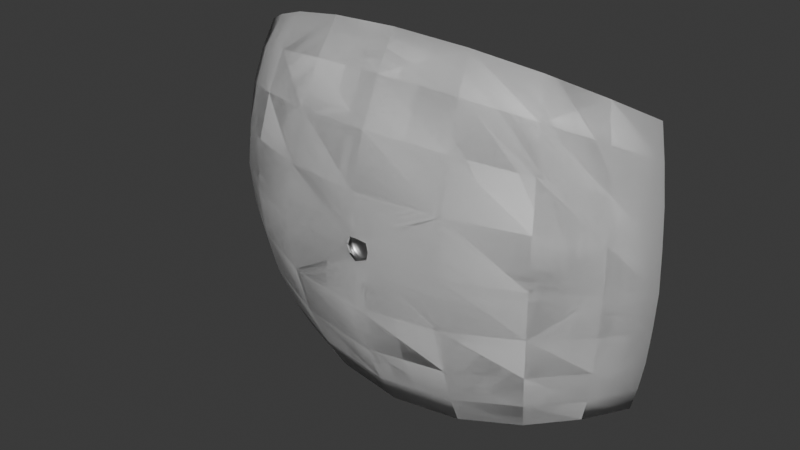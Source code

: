# Source: shieldforcefield00.blend  (saved by Blender 4.3.34; exported with 4.5.12 LTS)
import bpy
from mathutils import Matrix  # noqa: F401  (used for matrix-valued properties, if any)

bpy.ops.wm.read_factory_settings(use_empty=True)
scene = bpy.context.scene
scene.name = 'Scene'

# ---- collections
col_collection = bpy.data.collections.new('Collection'); scene.collection.children.link(col_collection)

# ---- materials (node trees are filled in below, after node groups)
mat_forcefield = bpy.data.materials.new('Forcefield')
mat_forcefield.diffuse_color = (0.3024, 0.5416, 0.8004, 1.0)
mat_handle = bpy.data.materials.new('Handle')
mat_handle.diffuse_color = (0.3127, 0.3127, 0.3127, 1.0)
mat_handle.roughness = 0.2082
mat_handle.metallic = 0.4932

# ---- material node trees
mat_forcefield.use_nodes = True; mat_forcefield.node_tree.nodes.clear()
_N = mat_forcefield.node_tree.nodes; _L = mat_forcefield.node_tree.links
n0 = _N.new('ShaderNodeBsdfPrincipled'); n0.name = 'Principled BSDF'; n0.location = (10, 300)
n1 = _N.new('ShaderNodeOutputMaterial'); n1.name = 'Material Output'; n1.location = (300, 300)
_L.new(n0.outputs[0], n1.inputs[0])
n1.is_active_output = True
mat_handle.use_nodes = True; mat_handle.node_tree.nodes.clear()
_N = mat_handle.node_tree.nodes; _L = mat_handle.node_tree.links
n0 = _N.new('ShaderNodeBsdfPrincipled'); n0.name = 'Principled BSDF'; n0.location = (10, 300)
n0.inputs[0].default_value = (0.4249, 0.4249, 0.4249, 1.0)
n0.inputs[1].default_value = 1.0
n0.inputs[2].default_value = 0.3492
n1 = _N.new('ShaderNodeOutputMaterial'); n1.name = 'Material Output'; n1.location = (300, 300)
_L.new(n0.outputs[0], n1.inputs[0])
n1.is_active_output = True

# ---- world
world_world = bpy.data.worlds.new('World'); scene.world = world_world
world_world.use_nodes = True; world_world.node_tree.nodes.clear()
_N = world_world.node_tree.nodes; _L = world_world.node_tree.links
n0 = _N.new('ShaderNodeOutputWorld'); n0.name = 'World Output'; n0.location = (300, 300)
n1 = _N.new('ShaderNodeBackground'); n1.name = 'Background'; n1.location = (10, 300)
n1.inputs[0].default_value = (0.05088, 0.05088, 0.05088, 1.0)
_L.new(n1.outputs[0], n0.inputs[0])
n0.is_active_output = True
world_world.color = (0.05088, 0.05088, 0.05088)
world_world.sun_shadow_jitter_overblur = 0.0

# ---- meshes
me_plane = bpy.data.meshes.new('Plane')
me_plane.from_pydata([(-0.6717, 0.1969, -0.4288), (0.6717, 0.1969, -0.4288), (-0.6717, 0.1969, 0.4288), (0.6717, 0.1969, 0.4288), (-0.747, 0.1305, 3.403e-09), (-1.596e-07, -0.01872, -0.5845), (0.747, 0.1305, -1.314e-08), (-1.596e-07, -0.01872, 0.5845), (-0.7245, 0.1504, -0.2311), (0.4151, 0.0571, -0.5298), (0.7245, 0.1504, 0.2311), (-0.4151, 0.0571, 0.5298), (-0.7245, 0.1504, 0.2311), (-0.4152, 0.05711, -0.5298), (0.7245, 0.1504, -0.2311), (0.4152, 0.05711, 0.5298), (-3.187e-08, -0.1482, 0.3387), (-7.53e-08, -0.1482, -0.3387), (-0.4912, -0.07687, 3.403e-09), (0.4912, -0.07687, 3.403e-09), (0.4665, -0.03337, -0.2974), (-0.4665, -0.03336, -0.2974), (-0.4665, -0.03337, 0.2974), (0.4665, -0.03336, 0.2974), (-0.7009, 0.1712, -0.3354), (0.5627, 0.1276, -0.4788), (0.7009, 0.1712, 0.3354), (-0.5627, 0.1276, 0.4788), (-0.7383, 0.1382, 0.1178), (-0.2229, 0.003144, -0.5687), (0.7383, 0.1382, -0.1178), (0.2229, 0.003144, 0.5687), (-3.713e-08, -0.08579, 0.4745), (-8.2e-08, -0.1845, -0.04248), (-0.645, 0.03095, 3.403e-09), (0.04706, -0.1774, 7.468e-08), (-0.7383, 0.1382, -0.1178), (0.2229, 0.003141, -0.5687), (0.7383, 0.1382, 0.1178), (-0.2229, 0.003141, 0.5687), (-0.7008, 0.1712, 0.3354), (-0.5628, 0.1276, -0.4788), (0.7008, 0.1712, -0.3354), (0.5628, 0.1276, 0.4788), (-1.165e-07, -0.1845, 0.04248), (-1.245e-07, -0.08579, -0.4745), (-0.2716, -0.1686, 3.403e-09), (0.645, 0.03095, 3.403e-09), (0.4837, -0.06373, -0.1541), (0.443, 0.008043, -0.4238), (0.2556, -0.1122, -0.3258), (0.6192, 0.06119, -0.2633), (-0.4837, -0.06373, -0.1541), (-0.443, 0.008053, -0.4238), (-0.6193, 0.06121, -0.2633), (-0.2556, -0.1122, -0.3258), (-0.443, 0.008044, 0.4238), (-0.4837, -0.06373, 0.1541), (-0.6192, 0.06119, 0.2633), (-0.2556, -0.1122, 0.3258), (0.443, 0.008053, 0.4238), (0.4837, -0.06373, 0.1541), (0.2556, -0.1122, 0.3258), (0.6193, 0.06121, 0.2633), (0.6364, 0.04105, 0.1353), (0.03136, -0.1758, 0.02638), (0.2399, -0.05672, 0.4588), (-0.03136, -0.1758, 0.02638), (-0.6364, 0.04104, 0.1353), (-0.5963, 0.08813, 0.3804), (-0.2399, -0.05672, -0.4588), (-0.5963, 0.08813, -0.3804), (-0.6364, 0.04105, -0.1353), (0.5963, 0.08813, -0.3804), (0.2398, -0.05673, -0.4588), (0.03136, -0.1758, -0.02638), (0.6364, 0.04104, -0.1353), (-0.03136, -0.1758, -0.02638), (-0.2398, -0.05673, 0.4588), (0.5963, 0.08813, 0.3804), (-3.881e-08, -0.1935, -0.1775), (0.267, -0.1525, -0.1701), (-0.267, -0.1525, 0.1701), (-2.24e-07, -0.1935, 0.1775), (-0.04706, -0.1774, -5.226e-08), (-0.267, -0.1525, -0.1701), (0.2716, -0.1686, 3.403e-09), (0.267, -0.1525, 0.1701), (-8.952e-08, -0.1859, -0.0357), (0.03642, -0.1736, -0.03184), (-0.03642, -0.1736, 0.03184), (-1.101e-07, -0.1859, 0.0357), (-0.04038, -0.1796, -7.055e-08), (-0.03642, -0.1736, -0.03184), (0.04038, -0.1796, 9.46e-08), (0.03642, -0.1736, 0.03184), (-0.04038, -0.1719, -7.095e-08), (-8.589e-08, -0.1782, -0.0357), (-1.064e-07, -0.1782, 0.0357), (0.04038, -0.1719, 9.42e-08), (0.03136, -0.1681, -0.02638), (-0.03136, -0.1681, 0.02638), (-0.03136, -0.1681, -0.02638), (0.03136, -0.1681, 0.02638), (-0.06392, -0.1595, -1.227e-07), (-8.05e-08, -0.1695, -0.05651), (-1.13e-07, -0.1695, 0.05651), (0.06392, -0.1595, 1.388e-07), (0.04965, -0.1535, -0.04176), (-0.04965, -0.1535, 0.04176), (-0.04965, -0.1535, -0.04176), (0.04965, -0.1535, 0.04176), (-1.685e-07, -0.1475, 7.273e-09), (-0.06392, -0.1332, -1.231e-07), (-6.735e-08, -0.1432, -0.05651), (-9.989e-08, -0.1432, 0.05651), (0.06392, -0.1332, 1.384e-07), (0.04965, -0.1272, -0.04176), (-0.04965, -0.1272, 0.04176), (-0.04965, -0.1272, -0.04176), (0.04965, -0.1272, 0.04176), (0.2374, -0.04803, -0.4543), (0.4385, 0.01608, -0.4196), (0.4109, 0.06486, -0.525), (0.2205, 0.01157, -0.5637), (0.5904, 0.09531, -0.3766), (0.5569, 0.1344, -0.4743), (0.253, -0.103, 0.3225), (0.4619, -0.02489, 0.2944), (0.4789, -0.055, 0.1525), (0.2649, -0.1426, 0.1689), (-0.253, -0.103, 0.3225), (-7.668e-08, -0.1386, 0.3353), (-2.403e-07, -0.1832, 0.1766), (-0.2649, -0.1426, 0.1689), (-0.2205, 0.01157, 0.5637), (-2.159e-07, -0.01003, 0.5794), (-5.905e-08, -0.0768, 0.4699), (-0.2374, -0.04803, 0.4543), (-0.6131, 0.06872, -0.2607), (-0.4619, -0.02489, -0.2944), (-0.4386, 0.01609, -0.4196), (-0.5904, 0.09531, -0.3766), (-0.6386, 0.03871, 1.036e-08), (-0.6301, 0.04874, -0.1338), (-0.7315, 0.1453, -0.1164), (-0.74, 0.1377, 1.007e-08), (0.2374, -0.04802, 0.4543), (0.4386, 0.01609, 0.4196), (0.6386, 0.03871, -3.139e-09), (0.6301, 0.04874, -0.1338), (0.4789, -0.055, -0.1525), (0.4863, -0.06802, -4.255e-10), (-0.2694, -0.1586, 1.336e-08), (-0.2649, -0.1426, -0.1689), (-0.4789, -0.055, -0.1525), (-0.4863, -0.06802, 7.572e-09), (-2.951e-08, -0.1386, -0.3353), (-0.253, -0.103, -0.3225), (-1.968e-08, -0.1832, -0.1766), (-0.5904, 0.09531, 0.3766), (-0.4385, 0.01608, 0.4196), (-0.4619, -0.0249, 0.2944), (-0.6131, 0.0687, 0.2607), (0.5904, 0.09531, 0.3766), (0.6131, 0.06872, 0.2607), (0.7177, 0.1574, 0.2288), (0.6943, 0.1779, 0.3318), (-0.4789, -0.055, 0.1525), (0.6301, 0.04874, 0.1338), (0.6131, 0.0687, -0.2607), (0.4619, -0.0249, -0.2944), (0.2649, -0.1426, -0.1689), (0.253, -0.103, -0.3225), (-1.001e-07, -0.0768, -0.4699), (-0.2374, -0.04802, -0.4543), (0.2206, 0.01157, 0.5637), (0.4109, 0.06487, 0.525), (-0.6943, 0.1779, -0.3318), (-0.7177, 0.1574, -0.2288), (-0.6301, 0.04874, 0.1338), (-0.7314, 0.1453, 0.1164), (-0.7177, 0.1574, 0.2288), (0.2694, -0.1586, -6.262e-09), (0.74, 0.1377, -1.882e-08), (0.7315, 0.1453, 0.1164), (-0.5569, 0.1344, 0.4743), (-0.4109, 0.06486, 0.525), (-1.009e-07, -0.01003, -0.5794), (-0.557, 0.1345, -0.4743), (-0.6653, 0.2033, -0.4245), (0.6942, 0.1779, -0.3318), (0.6653, 0.2032, -0.4245), (0.557, 0.1345, 0.4743), (0.6653, 0.2033, 0.4245), (-0.6942, 0.1779, 0.3318), (-0.6653, 0.2032, 0.4245), (-0.2206, 0.01157, -0.5637), (0.7314, 0.1453, -0.1164), (-0.4109, 0.06487, -0.525), (0.7177, 0.1574, -0.2288), (0.03452, -0.1637, -0.03108), (-7.58e-08, -0.1741, -0.0419), (-0.03452, -0.1637, 0.03108), (-1.197e-07, -0.1741, 0.0419), (-0.03452, -0.1637, -0.03108), (-0.0453, -0.1674, -3.826e-08), (0.0453, -0.1674, 6.107e-08), (0.03452, -0.1637, 0.03108), (0.02841, -0.1664, -0.0246), (-8.431e-08, -0.1754, -0.03408), (-0.02841, -0.1664, 0.0246), (-1.118e-07, -0.1754, 0.03408), (-0.02841, -0.1664, -0.0246), (-0.03768, -0.1697, -5.721e-08), (0.03768, -0.1697, 8.213e-08), (0.02841, -0.1664, 0.0246)], [], [(74, 37, 9, 49), (49, 9, 25, 73), (62, 87, 61, 23), (59, 82, 83, 16), (39, 78, 32, 7), (77, 102, 97, 88), (54, 71, 53, 21), (34, 4, 36, 72), (66, 62, 23, 60), (47, 19, 48, 76), (46, 18, 52, 85), (17, 80, 85, 55), (16, 32, 78, 59), (69, 58, 22, 56), (60, 23, 63, 79), (10, 26, 79, 63), (72, 54, 21, 52), (56, 22, 59, 78), (82, 57, 18, 46), (52, 21, 55, 85), (64, 61, 19, 47), (65, 103, 98, 91), (48, 20, 51, 76), (94, 99, 103, 65), (80, 17, 50, 81), (88, 97, 100, 75), (55, 70, 45, 17), (74, 50, 17, 45), (81, 50, 20, 48), (31, 66, 60, 15), (73, 51, 20, 49), (54, 8, 24, 71), (70, 55, 21, 53), (58, 12, 28, 68), (68, 34, 18, 57), (82, 59, 22, 57), (32, 16, 62, 66), (87, 86, 19, 61), (6, 38, 64, 47), (36, 8, 54, 72), (87, 62, 16, 83), (64, 63, 23, 61), (34, 72, 52, 18), (27, 69, 56, 11), (50, 74, 49, 20), (45, 5, 37, 74), (58, 68, 57, 22), (24, 0, 41, 71), (73, 25, 1, 42), (26, 3, 43, 79), (27, 2, 40, 69), (28, 4, 34, 68), (70, 29, 5, 45), (30, 6, 47, 76), (31, 7, 32, 66), (38, 10, 63, 64), (39, 11, 56, 78), (40, 12, 58, 69), (71, 41, 13, 53), (42, 14, 51, 73), (43, 15, 60, 79), (53, 13, 29, 70), (14, 30, 76, 51), (86, 81, 48, 19), (89, 33, 80, 81), (90, 44, 83, 82), (93, 84, 46, 85), (33, 93, 85, 80), (35, 89, 81, 86), (44, 95, 87, 83), (84, 90, 82, 46), (95, 35, 86, 87), (75, 88, 33, 89), (67, 91, 44, 90), (77, 92, 84, 93), (88, 77, 93, 33), (94, 75, 89, 35), (91, 65, 95, 44), (92, 67, 90, 84), (65, 94, 35, 95), (97, 105, 108, 100), (96, 104, 110, 102), (100, 108, 107, 99), (101, 109, 104, 96), (91, 98, 101, 67), (67, 101, 96, 92), (75, 100, 99, 94), (92, 96, 102, 77), (111, 120, 115, 106), (107, 116, 120, 111), (105, 114, 117, 108), (104, 113, 119, 110), (99, 107, 111, 103), (103, 111, 106, 98), (102, 110, 105, 97), (98, 106, 109, 101), (112, 113, 118, 115), (120, 116, 112, 115), (113, 112, 114, 119), (117, 114, 112, 116), (110, 119, 114, 105), (106, 115, 118, 109), (109, 118, 113, 104), (108, 117, 116, 107), (121, 122, 123, 124), (122, 125, 126, 123), (127, 128, 129, 130), (131, 132, 133, 134), (135, 136, 137, 138), (139, 140, 141, 142), (143, 144, 145, 146), (147, 148, 128, 127), (149, 150, 151, 152), (153, 154, 155, 156), (157, 158, 154, 159), (132, 131, 138, 137), (160, 161, 162, 163), (148, 164, 165, 128), (166, 165, 164, 167), (144, 155, 140, 139), (161, 138, 131, 162), (134, 153, 156, 168), (155, 154, 158, 140), (169, 149, 152, 129), (151, 150, 170, 171), (159, 172, 173, 157), (158, 157, 174, 175), (121, 174, 157, 173), (172, 151, 171, 173), (176, 177, 148, 147), (125, 122, 171, 170), (139, 142, 178, 179), (175, 141, 140, 158), (163, 180, 181, 182), (180, 168, 156, 143), (134, 168, 162, 131), (137, 147, 127, 132), (130, 129, 152, 183), (184, 149, 169, 185), (145, 144, 139, 179), (130, 133, 132, 127), (169, 129, 128, 165), (143, 156, 155, 144), (186, 187, 161, 160), (173, 171, 122, 121), (174, 121, 124, 188), (163, 162, 168, 180), (178, 142, 189, 190), (125, 191, 192, 126), (167, 164, 193, 194), (186, 160, 195, 196), (181, 180, 143, 146), (175, 174, 188, 197), (198, 150, 149, 184), (176, 147, 137, 136), (185, 169, 165, 166), (135, 138, 161, 187), (195, 160, 163, 182), (142, 141, 199, 189), (191, 125, 170, 200), (193, 164, 148, 177), (141, 175, 197, 199), (200, 170, 150, 198), (183, 152, 151, 172), (201, 172, 159, 202), (203, 134, 133, 204), (205, 154, 153, 206), (202, 159, 154, 205), (207, 183, 172, 201), (204, 133, 130, 208), (206, 153, 134, 203), (208, 130, 183, 207), (209, 201, 202, 210), (211, 203, 204, 212), (213, 205, 206, 214), (210, 202, 205, 213), (215, 207, 201, 209), (212, 204, 208, 216), (214, 206, 203, 211), (216, 208, 207, 215), (12, 40, 195, 182), (77, 88, 210, 213), (2, 27, 186, 196), (13, 41, 189, 199), (75, 94, 215, 209), (36, 4, 146, 145), (4, 28, 181, 146), (14, 42, 191, 200), (65, 91, 212, 216), (37, 5, 188, 124), (5, 29, 197, 188), (15, 43, 193, 177), (67, 92, 214, 211), (38, 6, 184, 185), (6, 30, 198, 184), (94, 65, 216, 215), (39, 7, 136, 135), (7, 31, 176, 136), (24, 8, 179, 178), (40, 2, 196, 195), (25, 9, 123, 126), (41, 0, 190, 189), (26, 10, 166, 167), (42, 1, 192, 191), (27, 11, 187, 186), (43, 3, 194, 193), (28, 12, 182, 181), (8, 36, 145, 179), (29, 13, 199, 197), (9, 37, 124, 123), (88, 75, 209, 210), (30, 14, 200, 198), (0, 24, 178, 190), (10, 38, 185, 166), (91, 67, 211, 212), (31, 15, 177, 176), (1, 25, 126, 192), (11, 39, 135, 187), (92, 77, 213, 214), (3, 26, 167, 194)])
me_plane.polygons.foreach_set('use_smooth', [True] * 220)
me_plane.polygons.foreach_set('material_index', [0, 0, 0, 0, 0, 1, 0, 0, 0, 0, 0, 0, 0, 0, 0, 0, 0, 0, 0, 0, 0, 1, 0, 1, 0, 1, 0, 0, 0, 0, 0, 0, 0, 0, 0, 0, 0, 0, 0, 0, 0, 0, 0, 0, 0, 0, 0, 0, 0, 0, 0, 0, 0, 0, 0, 0, 0, 0, 0, 0, 0, 0, 0, 0, 0, 0, 0, 0, 0, 0, 0, 0, 0, 0, 0, 0, 0, 0, 0, 0, 1, 1, 1, 1, 1, 1, 1, 1, 1, 1, 1, 1, 1, 1, 1, 1, 1, 1, 1, 1, 1, 1, 1, 1, 0, 0, 0, 0, 0, 0, 0, 0, 0, 0, 0, 0, 0, 0, 0, 0, 0, 0, 0, 0, 0, 0, 0, 0, 0, 0, 0, 0, 0, 0, 0, 0, 0, 0, 0, 0, 0, 0, 0, 0, 0, 0, 0, 0, 0, 0, 0, 0, 0, 0, 0, 0, 0, 0, 0, 0, 0, 0, 0, 0, 0, 0, 0, 0, 0, 0, 0, 0, 0, 0, 0, 0, 0, 0, 0, 0, 0, 1, 0, 0, 0, 0, 0, 0, 1, 0, 0, 0, 0, 0, 0, 1, 0, 0, 0, 0, 0, 0, 0, 0, 0, 0, 0, 0, 0, 0, 1, 0, 0, 0, 0, 0, 0, 0, 0, 0])
_uv = me_plane.uv_layers.new(name='UVMap')
_uv.uv.foreach_set('vector', [0.6493, 0.2183, 0.6451, 0.1381, 0.7765, 0.1578, 0.7835, 0.2348, 0.7835, 0.2348, 0.7765, 0.1578, 0.8864, 0.1837, 0.8951, 0.2557, 0.6522, 0.6939, 0.6547, 0.5989, 0.7932, 0.5929, 0.7889, 0.6822, 0.3472, 0.6935, 0.345, 0.5984, 0.4998, 0.6023, 0.4997, 0.6988, 0.3549, 0.8619, 0.3507, 0.7817, 0.4996, 0.7882, 0.4994, 0.8688, 0.4126, 0.4244, 0.4126, 0.4244, 0.5005, 0.4196, 0.5005, 0.4196, 0.09794, 0.3321, 0.1056, 0.2545, 0.2172, 0.2339, 0.2111, 0.3178, 0.09079, 0.4994, -0.0001283, 0.4993, 0.001737, 0.4217, 0.09277, 0.4145, 0.6485, 0.7822, 0.6522, 0.6939, 0.7889, 0.6822, 0.7828, 0.7661, 0.9092, 0.5006, 0.795, 0.5004, 0.7935, 0.408, 0.9075, 0.4157, 0.3436, 0.4998, 0.205, 0.4996, 0.2068, 0.4071, 0.3453, 0.4011, 0.5003, 0.3012, 0.5002, 0.3977, 0.3453, 0.4011, 0.3478, 0.3061, 0.4997, 0.6988, 0.4996, 0.7882, 0.3507, 0.7817, 0.3472, 0.6935, 0.1049, 0.7443, 0.09746, 0.6666, 0.2106, 0.6813, 0.2165, 0.7652, 0.7828, 0.7661, 0.7889, 0.6822, 0.9021, 0.6679, 0.8944, 0.7455, 0.9929, 0.654, 0.9842, 0.7257, 0.8944, 0.7455, 0.9021, 0.6679, 0.09277, 0.4145, 0.09794, 0.3321, 0.2111, 0.3178, 0.2068, 0.4071, 0.2165, 0.7652, 0.2106, 0.6813, 0.3472, 0.6935, 0.3507, 0.7817, 0.345, 0.5984, 0.2065, 0.592, 0.205, 0.4996, 0.3436, 0.4998, 0.2068, 0.4071, 0.2111, 0.3178, 0.3478, 0.3061, 0.3453, 0.4011, 0.9072, 0.5855, 0.7932, 0.5929, 0.795, 0.5004, 0.9092, 0.5006, 0.5874, 0.5756, 0.5874, 0.5756, 0.4995, 0.5804, 0.4995, 0.5804, 0.7935, 0.408, 0.7894, 0.3187, 0.9025, 0.3334, 0.9075, 0.4157, 0.5907, 0.4998, 0.5907, 0.4998, 0.5874, 0.5756, 0.5874, 0.5756, 0.5002, 0.3977, 0.5003, 0.3012, 0.6528, 0.3065, 0.655, 0.4016, 0.5005, 0.4196, 0.5005, 0.4196, 0.5874, 0.4244, 0.5874, 0.4244, 0.3478, 0.3061, 0.3515, 0.2178, 0.5004, 0.2118, 0.5003, 0.3012, 0.6493, 0.2183, 0.6528, 0.3065, 0.5003, 0.3012, 0.5004, 0.2118, 0.655, 0.4016, 0.6528, 0.3065, 0.7894, 0.3187, 0.7935, 0.408, 0.6439, 0.8624, 0.6485, 0.7822, 0.7828, 0.7661, 0.7755, 0.843, 0.8951, 0.2557, 0.9025, 0.3334, 0.7894, 0.3187, 0.7835, 0.2348, 0.09794, 0.3321, 0.007122, 0.346, 0.0158, 0.2743, 0.1056, 0.2545, 0.3515, 0.2178, 0.3478, 0.3061, 0.2111, 0.3178, 0.2172, 0.2339, 0.09746, 0.6666, 0.006686, 0.6525, 0.001517, 0.5768, 0.09252, 0.5843, 0.09252, 0.5843, 0.09079, 0.4994, 0.205, 0.4996, 0.2065, 0.592, 0.345, 0.5984, 0.3472, 0.6935, 0.2106, 0.6813, 0.2065, 0.592, 0.4996, 0.7882, 0.4997, 0.6988, 0.6522, 0.6939, 0.6485, 0.7822, 0.6547, 0.5989, 0.6564, 0.5002, 0.795, 0.5004, 0.7932, 0.5929, 1.0, 0.5007, 0.9983, 0.5783, 0.9072, 0.5855, 0.9092, 0.5006, 0.001737, 0.4217, 0.007122, 0.346, 0.09794, 0.3321, 0.09277, 0.4145, 0.6547, 0.5989, 0.6522, 0.6939, 0.4997, 0.6988, 0.4998, 0.6023, 0.9072, 0.5855, 0.9021, 0.6679, 0.7889, 0.6822, 0.7932, 0.5929, 0.09079, 0.4994, 0.09277, 0.4145, 0.2068, 0.4071, 0.205, 0.4996, 0.1136, 0.8163, 0.1049, 0.7443, 0.2165, 0.7652, 0.2235, 0.8422, 0.6528, 0.3065, 0.6493, 0.2183, 0.7835, 0.2348, 0.7894, 0.3187, 0.5004, 0.2118, 0.5006, 0.1312, 0.6451, 0.1381, 0.6493, 0.2183, 0.09746, 0.6666, 0.09252, 0.5843, 0.2065, 0.592, 0.2106, 0.6813, 0.0158, 0.2743, 0.02632, 0.2079, 0.1145, 0.1825, 0.1056, 0.2545, 0.8951, 0.2557, 0.8864, 0.1837, 0.9745, 0.2094, 0.9848, 0.2757, 0.9842, 0.7257, 0.9737, 0.7921, 0.8855, 0.8175, 0.8944, 0.7455, 0.1136, 0.8163, 0.02549, 0.7906, 0.01516, 0.7243, 0.1049, 0.7443, 0.001517, 0.5768, -0.0001283, 0.4993, 0.09079, 0.4994, 0.09252, 0.5843, 0.3515, 0.2178, 0.3561, 0.1376, 0.5006, 0.1312, 0.5004, 0.2118, 0.9985, 0.4232, 1.0, 0.5007, 0.9092, 0.5006, 0.9075, 0.4157, 0.6439, 0.8624, 0.4994, 0.8688, 0.4996, 0.7882, 0.6485, 0.7822, 0.9983, 0.5783, 0.9929, 0.654, 0.9021, 0.6679, 0.9072, 0.5855, 0.3549, 0.8619, 0.2235, 0.8422, 0.2165, 0.7652, 0.3507, 0.7817, 0.01516, 0.7243, 0.006686, 0.6525, 0.09746, 0.6666, 0.1049, 0.7443, 0.1056, 0.2545, 0.1145, 0.1825, 0.2245, 0.157, 0.2172, 0.2339, 0.9848, 0.2757, 0.9933, 0.3475, 0.9025, 0.3334, 0.8951, 0.2557, 0.8855, 0.8175, 0.7755, 0.843, 0.7828, 0.7661, 0.8944, 0.7455, 0.2172, 0.2339, 0.2245, 0.157, 0.3561, 0.1376, 0.3515, 0.2178, 0.9933, 0.3475, 0.9985, 0.4232, 0.9075, 0.4157, 0.9025, 0.3334, 0.6564, 0.5002, 0.655, 0.4016, 0.7935, 0.408, 0.795, 0.5004, 0.522, 0.4816, 0.4998, 0.4757, 0.5002, 0.3977, 0.655, 0.4016, 0.478, 0.5184, 0.5002, 0.5243, 0.4998, 0.6023, 0.345, 0.5984, 0.4778, 0.4812, 0.4723, 0.4998, 0.3436, 0.4998, 0.3453, 0.4011, 0.4998, 0.4757, 0.4778, 0.4812, 0.3453, 0.4011, 0.5002, 0.3977, 0.5277, 0.5002, 0.522, 0.4816, 0.655, 0.4016, 0.6564, 0.5002, 0.5002, 0.5243, 0.5222, 0.5188, 0.6547, 0.5989, 0.4998, 0.6023, 0.4723, 0.4998, 0.478, 0.5184, 0.345, 0.5984, 0.3436, 0.4998, 0.5222, 0.5188, 0.5277, 0.5002, 0.6564, 0.5002, 0.6547, 0.5989, 0.5189, 0.4848, 0.4998, 0.4797, 0.4998, 0.4757, 0.522, 0.4816, 0.4811, 0.5152, 0.5002, 0.5203, 0.5002, 0.5243, 0.478, 0.5184, 0.4809, 0.4844, 0.4764, 0.4997, 0.4723, 0.4998, 0.4778, 0.4812, 0.4998, 0.4797, 0.4809, 0.4844, 0.4778, 0.4812, 0.4998, 0.4757, 0.5236, 0.5003, 0.5189, 0.4848, 0.522, 0.4816, 0.5277, 0.5002, 0.5002, 0.5203, 0.5191, 0.5156, 0.5222, 0.5188, 0.5002, 0.5243, 0.4764, 0.4997, 0.4811, 0.5152, 0.478, 0.5184, 0.4723, 0.4998, 0.5191, 0.5156, 0.5236, 0.5003, 0.5277, 0.5002, 0.5222, 0.5188, 0.5005, 0.4196, 0.5005, 0.4196, 0.5874, 0.4244, 0.5874, 0.4244, 0.4093, 0.4998, 0.4093, 0.4998, 0.4126, 0.4244, 0.4126, 0.4244, 0.5874, 0.4244, 0.5874, 0.4244, 0.5907, 0.4998, 0.5907, 0.4998, 0.4126, 0.5756, 0.4126, 0.5756, 0.4093, 0.4998, 0.4093, 0.4998, 0.4995, 0.5804, 0.4995, 0.5804, 0.4126, 0.5756, 0.4126, 0.5756, 0.4126, 0.5756, 0.4126, 0.5756, 0.4093, 0.4998, 0.4093, 0.4998, 0.5874, 0.4244, 0.5874, 0.4244, 0.5907, 0.4998, 0.5907, 0.4998, 0.4093, 0.4998, 0.4093, 0.4998, 0.4126, 0.4244, 0.4126, 0.4244, 0.5874, 0.5756, 0.5874, 0.5756, 0.4995, 0.5804, 0.4995, 0.5804, 0.5907, 0.4998, 0.5907, 0.4998, 0.5874, 0.5756, 0.5874, 0.5756, 0.5005, 0.4196, 0.5005, 0.4196, 0.5874, 0.4244, 0.5874, 0.4244, 0.4093, 0.4998, 0.4093, 0.4998, 0.4126, 0.4244, 0.4126, 0.4244, 0.5907, 0.4998, 0.5907, 0.4998, 0.5874, 0.5756, 0.5874, 0.5756, 0.5874, 0.5756, 0.5874, 0.5756, 0.4995, 0.5804, 0.4995, 0.5804, 0.4126, 0.4244, 0.4126, 0.4244, 0.5005, 0.4196, 0.5005, 0.4196, 0.4995, 0.5804, 0.4995, 0.5804, 0.4126, 0.5756, 0.4126, 0.5756, 0.5, 0.5, 0.4093, 0.4998, 0.4126, 0.5756, 0.4995, 0.5804, 0.5874, 0.5756, 0.5907, 0.4998, 0.5, 0.5, 0.4995, 0.5804, 0.4093, 0.4998, 0.5, 0.5, 0.5005, 0.4196, 0.4126, 0.4244, 0.5874, 0.4244, 0.5005, 0.4196, 0.5, 0.5, 0.5907, 0.4998, 0.4126, 0.4244, 0.4126, 0.4244, 0.5005, 0.4196, 0.5005, 0.4196, 0.4995, 0.5804, 0.4995, 0.5804, 0.4126, 0.5756, 0.4126, 0.5756, 0.4126, 0.5756, 0.4126, 0.5756, 0.4093, 0.4998, 0.4093, 0.4998, 0.5874, 0.4244, 0.5874, 0.4244, 0.5907, 0.4998, 0.5907, 0.4998, 0.6493, 0.2183, 0.7835, 0.2348, 0.7765, 0.1578, 0.6451, 0.1381, 0.7835, 0.2348, 0.8951, 0.2557, 0.8864, 0.1837, 0.7765, 0.1578, 0.6522, 0.6939, 0.7889, 0.6822, 0.7932, 0.5929, 0.6547, 0.5989, 0.3472, 0.6935, 0.4997, 0.6988, 0.4998, 0.6023, 0.345, 0.5984, 0.3549, 0.8619, 0.4994, 0.8688, 0.4996, 0.7882, 0.3507, 0.7817, 0.09794, 0.3321, 0.2111, 0.3178, 0.2172, 0.2339, 0.1056, 0.2545, 0.09079, 0.4994, 0.09277, 0.4145, 0.001737, 0.4217, -0.0001283, 0.4993, 0.6485, 0.7822, 0.7828, 0.7661, 0.7889, 0.6822, 0.6522, 0.6939, 0.9092, 0.5006, 0.9075, 0.4157, 0.7935, 0.408, 0.795, 0.5004, 0.3436, 0.4998, 0.3453, 0.4011, 0.2068, 0.4071, 0.205, 0.4996, 0.5003, 0.3012, 0.3478, 0.3061, 0.3453, 0.4011, 0.5002, 0.3977, 0.4997, 0.6988, 0.3472, 0.6935, 0.3507, 0.7817, 0.4996, 0.7882, 0.1049, 0.7443, 0.2165, 0.7652, 0.2106, 0.6813, 0.09746, 0.6666, 0.7828, 0.7661, 0.8944, 0.7455, 0.9021, 0.6679, 0.7889, 0.6822, 0.9929, 0.654, 0.9021, 0.6679, 0.8944, 0.7455, 0.9842, 0.7257, 0.09277, 0.4145, 0.2068, 0.4071, 0.2111, 0.3178, 0.09794, 0.3321, 0.2165, 0.7652, 0.3507, 0.7817, 0.3472, 0.6935, 0.2106, 0.6813, 0.345, 0.5984, 0.3436, 0.4998, 0.205, 0.4996, 0.2065, 0.592, 0.2068, 0.4071, 0.3453, 0.4011, 0.3478, 0.3061, 0.2111, 0.3178, 0.9072, 0.5855, 0.9092, 0.5006, 0.795, 0.5004, 0.7932, 0.5929, 0.7935, 0.408, 0.9075, 0.4157, 0.9025, 0.3334, 0.7894, 0.3187, 0.5002, 0.3977, 0.655, 0.4016, 0.6528, 0.3065, 0.5003, 0.3012, 0.3478, 0.3061, 0.5003, 0.3012, 0.5004, 0.2118, 0.3515, 0.2178, 0.6493, 0.2183, 0.5004, 0.2118, 0.5003, 0.3012, 0.6528, 0.3065, 0.655, 0.4016, 0.7935, 0.408, 0.7894, 0.3187, 0.6528, 0.3065, 0.6439, 0.8624, 0.7755, 0.843, 0.7828, 0.7661, 0.6485, 0.7822, 0.8951, 0.2557, 0.7835, 0.2348, 0.7894, 0.3187, 0.9025, 0.3334, 0.09794, 0.3321, 0.1056, 0.2545, 0.0158, 0.2743, 0.007122, 0.346, 0.3515, 0.2178, 0.2172, 0.2339, 0.2111, 0.3178, 0.3478, 0.3061, 0.09746, 0.6666, 0.09252, 0.5843, 0.001517, 0.5768, 0.006686, 0.6525, 0.09252, 0.5843, 0.2065, 0.592, 0.205, 0.4996, 0.09079, 0.4994, 0.345, 0.5984, 0.2065, 0.592, 0.2106, 0.6813, 0.3472, 0.6935, 0.4996, 0.7882, 0.6485, 0.7822, 0.6522, 0.6939, 0.4997, 0.6988, 0.6547, 0.5989, 0.7932, 0.5929, 0.795, 0.5004, 0.6564, 0.5002, 1.0, 0.5007, 0.9092, 0.5006, 0.9072, 0.5855, 0.9983, 0.5783, 0.001737, 0.4217, 0.09277, 0.4145, 0.09794, 0.3321, 0.007122, 0.346, 0.6547, 0.5989, 0.4998, 0.6023, 0.4997, 0.6988, 0.6522, 0.6939, 0.9072, 0.5855, 0.7932, 0.5929, 0.7889, 0.6822, 0.9021, 0.6679, 0.09079, 0.4994, 0.205, 0.4996, 0.2068, 0.4071, 0.09277, 0.4145, 0.1136, 0.8163, 0.2235, 0.8422, 0.2165, 0.7652, 0.1049, 0.7443, 0.6528, 0.3065, 0.7894, 0.3187, 0.7835, 0.2348, 0.6493, 0.2183, 0.5004, 0.2118, 0.6493, 0.2183, 0.6451, 0.1381, 0.5006, 0.1312, 0.09746, 0.6666, 0.2106, 0.6813, 0.2065, 0.592, 0.09252, 0.5843, 0.0158, 0.2743, 0.1056, 0.2545, 0.1145, 0.1825, 0.02632, 0.2079, 0.8951, 0.2557, 0.9848, 0.2757, 0.9745, 0.2094, 0.8864, 0.1837, 0.9842, 0.7257, 0.8944, 0.7455, 0.8855, 0.8175, 0.9737, 0.7921, 0.1136, 0.8163, 0.1049, 0.7443, 0.01516, 0.7243, 0.02549, 0.7906, 0.001517, 0.5768, 0.09252, 0.5843, 0.09079, 0.4994, -0.0001283, 0.4993, 0.3515, 0.2178, 0.5004, 0.2118, 0.5006, 0.1312, 0.3561, 0.1376, 0.9985, 0.4232, 0.9075, 0.4157, 0.9092, 0.5006, 1.0, 0.5007, 0.6439, 0.8624, 0.6485, 0.7822, 0.4996, 0.7882, 0.4994, 0.8688, 0.9983, 0.5783, 0.9072, 0.5855, 0.9021, 0.6679, 0.9929, 0.654, 0.3549, 0.8619, 0.3507, 0.7817, 0.2165, 0.7652, 0.2235, 0.8422, 0.01516, 0.7243, 0.1049, 0.7443, 0.09746, 0.6666, 0.006686, 0.6525, 0.1056, 0.2545, 0.2172, 0.2339, 0.2245, 0.157, 0.1145, 0.1825, 0.9848, 0.2757, 0.8951, 0.2557, 0.9025, 0.3334, 0.9933, 0.3475, 0.8855, 0.8175, 0.8944, 0.7455, 0.7828, 0.7661, 0.7755, 0.843, 0.2172, 0.2339, 0.3515, 0.2178, 0.3561, 0.1376, 0.2245, 0.157, 0.9933, 0.3475, 0.9025, 0.3334, 0.9075, 0.4157, 0.9985, 0.4232, 0.6564, 0.5002, 0.795, 0.5004, 0.7935, 0.408, 0.655, 0.4016, 0.522, 0.4816, 0.655, 0.4016, 0.5002, 0.3977, 0.4998, 0.4757, 0.478, 0.5184, 0.345, 0.5984, 0.4998, 0.6023, 0.5002, 0.5243, 0.4778, 0.4812, 0.3453, 0.4011, 0.3436, 0.4998, 0.4723, 0.4998, 0.4998, 0.4757, 0.5002, 0.3977, 0.3453, 0.4011, 0.4778, 0.4812, 0.5277, 0.5002, 0.6564, 0.5002, 0.655, 0.4016, 0.522, 0.4816, 0.5002, 0.5243, 0.4998, 0.6023, 0.6547, 0.5989, 0.5222, 0.5188, 0.4723, 0.4998, 0.3436, 0.4998, 0.345, 0.5984, 0.478, 0.5184, 0.5222, 0.5188, 0.6547, 0.5989, 0.6564, 0.5002, 0.5277, 0.5002, 0.5189, 0.4848, 0.522, 0.4816, 0.4998, 0.4757, 0.4998, 0.4797, 0.4811, 0.5152, 0.478, 0.5184, 0.5002, 0.5243, 0.5002, 0.5203, 0.4809, 0.4844, 0.4778, 0.4812, 0.4723, 0.4998, 0.4764, 0.4997, 0.4998, 0.4797, 0.4998, 0.4757, 0.4778, 0.4812, 0.4809, 0.4844, 0.5236, 0.5003, 0.5277, 0.5002, 0.522, 0.4816, 0.5189, 0.4848, 0.5002, 0.5203, 0.5002, 0.5243, 0.5222, 0.5188, 0.5191, 0.5156, 0.4764, 0.4997, 0.4723, 0.4998, 0.478, 0.5184, 0.4811, 0.5152, 0.5191, 0.5156, 0.5222, 0.5188, 0.5277, 0.5002, 0.5236, 0.5003, 0.006686, 0.6525, 0.01516, 0.7243, 0.01516, 0.7243, 0.006686, 0.6525, 0.4126, 0.4244, 0.5005, 0.4196, 0.5005, 0.4196, 0.4126, 0.4244, 0.02549, 0.7906, 0.1136, 0.8163, 0.1136, 0.8163, 0.02549, 0.7906, 0.2245, 0.157, 0.1145, 0.1825, 0.1145, 0.1825, 0.2245, 0.157, 0.5189, 0.4848, 0.5236, 0.5003, 0.5236, 0.5003, 0.5189, 0.4848, 0.001737, 0.4217, -0.0001283, 0.4993, -0.0001283, 0.4993, 0.001737, 0.4217, -0.0001283, 0.4993, 0.001517, 0.5768, 0.001517, 0.5768, -0.0001283, 0.4993, 0.9933, 0.3475, 0.9848, 0.2757, 0.9848, 0.2757, 0.9933, 0.3475, 0.5874, 0.5756, 0.4995, 0.5804, 0.4995, 0.5804, 0.5874, 0.5756, 0.6451, 0.1381, 0.5006, 0.1312, 0.5006, 0.1312, 0.6451, 0.1381, 0.5006, 0.1312, 0.3561, 0.1376, 0.3561, 0.1376, 0.5006, 0.1312, 0.7755, 0.843, 0.8855, 0.8175, 0.8855, 0.8175, 0.7755, 0.843, 0.4811, 0.5152, 0.4764, 0.4997, 0.4764, 0.4997, 0.4811, 0.5152, 0.9983, 0.5783, 1.0, 0.5007, 1.0, 0.5007, 0.9983, 0.5783, 1.0, 0.5007, 0.9985, 0.4232, 0.9985, 0.4232, 1.0, 0.5007, 0.5907, 0.4998, 0.5874, 0.5756, 0.5874, 0.5756, 0.5907, 0.4998, 0.3549, 0.8619, 0.4994, 0.8688, 0.4994, 0.8688, 0.3549, 0.8619, 0.4994, 0.8688, 0.6439, 0.8624, 0.6439, 0.8624, 0.4994, 0.8688, 0.0158, 0.2743, 0.007122, 0.346, 0.007122, 0.346, 0.0158, 0.2743, 0.01516, 0.7243, 0.02549, 0.7906, 0.02549, 0.7906, 0.01516, 0.7243, 0.8864, 0.1837, 0.7765, 0.1578, 0.7765, 0.1578, 0.8864, 0.1837, 0.1145, 0.1825, 0.02632, 0.2079, 0.02632, 0.2079, 0.1145, 0.1825, 0.9842, 0.7257, 0.9929, 0.654, 0.9929, 0.654, 0.9842, 0.7257, 0.9848, 0.2757, 0.9745, 0.2094, 0.9745, 0.2094, 0.9848, 0.2757, 0.1136, 0.8163, 0.2235, 0.8422, 0.2235, 0.8422, 0.1136, 0.8163, 0.8855, 0.8175, 0.9737, 0.7921, 0.9737, 0.7921, 0.8855, 0.8175, 0.001517, 0.5768, 0.006686, 0.6525, 0.006686, 0.6525, 0.001517, 0.5768, 0.007122, 0.346, 0.001737, 0.4217, 0.001737, 0.4217, 0.007122, 0.346, 0.3561, 0.1376, 0.2245, 0.157, 0.2245, 0.157, 0.3561, 0.1376, 0.7765, 0.1578, 0.6451, 0.1381, 0.6451, 0.1381, 0.7765, 0.1578, 0.5005, 0.4196, 0.5874, 0.4244, 0.5874, 0.4244, 0.5005, 0.4196, 0.9985, 0.4232, 0.9933, 0.3475, 0.9933, 0.3475, 0.9985, 0.4232, 0.02632, 0.2079, 0.0158, 0.2743, 0.0158, 0.2743, 0.02632, 0.2079, 0.9929, 0.654, 0.9983, 0.5783, 0.9983, 0.5783, 0.9929, 0.654, 0.5002, 0.5203, 0.4811, 0.5152, 0.4811, 0.5152, 0.5002, 0.5203, 0.6439, 0.8624, 0.7755, 0.843, 0.7755, 0.843, 0.6439, 0.8624, 0.9745, 0.2094, 0.8864, 0.1837, 0.8864, 0.1837, 0.9745, 0.2094, 0.2235, 0.8422, 0.3549, 0.8619, 0.3549, 0.8619, 0.2235, 0.8422, 0.4764, 0.4997, 0.4809, 0.4844, 0.4809, 0.4844, 0.4764, 0.4997, 0.9737, 0.7921, 0.9842, 0.7257, 0.9842, 0.7257, 0.9737, 0.7921])
me_plane.materials.append(mat_forcefield)
me_plane.materials.append(mat_handle)
me_plane.update()
me_plane_001 = bpy.data.meshes.new('Plane.001')
me_plane_001.from_pydata([(-0.6717, 0.1969, -0.4288), (0.6717, 0.1969, -0.4288), (-0.6717, 0.1969, 0.4288), (0.6717, 0.1969, 0.4288), (-0.747, 0.1305, 3.403e-09), (-1.596e-07, -0.01872, -0.5845), (0.747, 0.1305, -1.314e-08), (-1.596e-07, -0.01872, 0.5845), (-0.7245, 0.1504, -0.2311), (0.4151, 0.0571, -0.5298), (0.7245, 0.1504, 0.2311), (-0.4151, 0.0571, 0.5298), (-0.7245, 0.1504, 0.2311), (-0.4152, 0.05711, -0.5298), (0.7245, 0.1504, -0.2311), (0.4152, 0.05711, 0.5298), (-3.187e-08, -0.1482, 0.3387), (-7.53e-08, -0.1482, -0.3387), (-0.4912, -0.07687, 3.403e-09), (0.4912, -0.07687, 3.403e-09), (0.4665, -0.03337, -0.2974), (-0.4665, -0.03336, -0.2974), (-0.4665, -0.03337, 0.2974), (0.4665, -0.03336, 0.2974), (-0.7009, 0.1712, -0.3354), (0.5627, 0.1276, -0.4788), (0.7009, 0.1712, 0.3354), (-0.5627, 0.1276, 0.4788), (-0.7383, 0.1382, 0.1178), (-0.2229, 0.003144, -0.5687), (0.7383, 0.1382, -0.1178), (0.2229, 0.003144, 0.5687), (-3.713e-08, -0.08579, 0.4745), (-8.2e-08, -0.1845, -0.04248), (-0.645, 0.03095, 3.403e-09), (0.04706, -0.1774, 7.468e-08), (-0.7383, 0.1382, -0.1178), (0.2229, 0.003141, -0.5687), (0.7383, 0.1382, 0.1178), (-0.2229, 0.003141, 0.5687), (-0.7008, 0.1712, 0.3354), (-0.5628, 0.1276, -0.4788), (0.7008, 0.1712, -0.3354), (0.5628, 0.1276, 0.4788), (-1.165e-07, -0.1845, 0.04248), (-1.245e-07, -0.08579, -0.4745), (-0.2716, -0.1686, 3.403e-09), (0.645, 0.03095, 3.403e-09), (0.4837, -0.06373, -0.1541), (0.443, 0.008043, -0.4238), (0.2556, -0.1122, -0.3258), (0.6192, 0.06119, -0.2633), (-0.4837, -0.06373, -0.1541), (-0.443, 0.008053, -0.4238), (-0.6193, 0.06121, -0.2633), (-0.2556, -0.1122, -0.3258), (-0.443, 0.008044, 0.4238), (-0.4837, -0.06373, 0.1541), (-0.6192, 0.06119, 0.2633), (-0.2556, -0.1122, 0.3258), (0.443, 0.008053, 0.4238), (0.4837, -0.06373, 0.1541), (0.2556, -0.1122, 0.3258), (0.6193, 0.06121, 0.2633), (0.6364, 0.04105, 0.1353), (0.03136, -0.1758, 0.02638), (0.2399, -0.05672, 0.4588), (-0.03136, -0.1758, 0.02638), (-0.6364, 0.04104, 0.1353), (-0.5963, 0.08813, 0.3804), (-0.2399, -0.05672, -0.4588), (-0.5963, 0.08813, -0.3804), (-0.6364, 0.04105, -0.1353), (0.5963, 0.08813, -0.3804), (0.2398, -0.05673, -0.4588), (0.03136, -0.1758, -0.02638), (0.6364, 0.04104, -0.1353), (-0.03136, -0.1758, -0.02638), (-0.2398, -0.05673, 0.4588), (0.5963, 0.08813, 0.3804), (-3.881e-08, -0.1935, -0.1775), (0.267, -0.1525, -0.1701), (-0.267, -0.1525, 0.1701), (-2.24e-07, -0.1935, 0.1775), (-0.04706, -0.1774, -5.226e-08), (-0.267, -0.1525, -0.1701), (0.2716, -0.1686, 3.403e-09), (0.267, -0.1525, 0.1701), (-8.952e-08, -0.1859, -0.0357), (0.03642, -0.1736, -0.03184), (-0.03642, -0.1736, 0.03184), (-1.101e-07, -0.1859, 0.0357), (-0.04038, -0.1796, -7.055e-08), (-0.03642, -0.1736, -0.03184), (0.04038, -0.1796, 9.46e-08), (0.03642, -0.1736, 0.03184), (0.02841, -0.1664, -0.0246), (-0.02841, -0.1664, 0.0246), (-1.118e-07, -0.1754, 0.03408), (-0.02841, -0.1664, -0.0246), (-0.03768, -0.1697, -5.721e-08), (0.03768, -0.1697, 8.213e-08)], [], [(74, 37, 9, 49), (49, 9, 25, 73), (62, 87, 61, 23), (59, 82, 83, 16), (39, 78, 32, 7), (54, 71, 53, 21), (34, 4, 36, 72), (66, 62, 23, 60), (47, 19, 48, 76), (46, 18, 52, 85), (17, 80, 85, 55), (16, 32, 78, 59), (69, 58, 22, 56), (60, 23, 63, 79), (10, 26, 79, 63), (72, 54, 21, 52), (56, 22, 59, 78), (82, 57, 18, 46), (52, 21, 55, 85), (64, 61, 19, 47), (48, 20, 51, 76), (80, 17, 50, 81), (55, 70, 45, 17), (74, 50, 17, 45), (81, 50, 20, 48), (31, 66, 60, 15), (73, 51, 20, 49), (54, 8, 24, 71), (70, 55, 21, 53), (58, 12, 28, 68), (68, 34, 18, 57), (82, 59, 22, 57), (32, 16, 62, 66), (87, 86, 19, 61), (6, 38, 64, 47), (36, 8, 54, 72), (87, 62, 16, 83), (64, 63, 23, 61), (34, 72, 52, 18), (27, 69, 56, 11), (50, 74, 49, 20), (45, 5, 37, 74), (58, 68, 57, 22), (24, 0, 41, 71), (73, 25, 1, 42), (26, 3, 43, 79), (27, 2, 40, 69), (28, 4, 34, 68), (70, 29, 5, 45), (30, 6, 47, 76), (31, 7, 32, 66), (38, 10, 63, 64), (39, 11, 56, 78), (40, 12, 58, 69), (71, 41, 13, 53), (42, 14, 51, 73), (43, 15, 60, 79), (53, 13, 29, 70), (14, 30, 76, 51), (86, 81, 48, 19), (89, 33, 80, 81), (90, 44, 83, 82), (93, 84, 46, 85), (33, 93, 85, 80), (35, 89, 81, 86), (44, 95, 87, 83), (84, 90, 82, 46), (95, 35, 86, 87), (75, 88, 33, 89), (67, 91, 44, 90), (77, 92, 84, 93), (88, 77, 93, 33), (94, 75, 89, 35), (91, 65, 95, 44), (92, 67, 90, 84), (65, 94, 35, 95), (75, 94, 101, 96), (67, 92, 100, 97), (91, 67, 97, 98), (92, 77, 99, 100)])
me_plane_001.polygons.foreach_set('use_smooth', [True] * 80)
_uv = me_plane_001.uv_layers.new(name='UVMap')
_uv.uv.foreach_set('vector', [0.6493, 0.2183, 0.6451, 0.1381, 0.7765, 0.1578, 0.7835, 0.2348, 0.7835, 0.2348, 0.7765, 0.1578, 0.8864, 0.1837, 0.8951, 0.2557, 0.6522, 0.6939, 0.6547, 0.5989, 0.7932, 0.5929, 0.7889, 0.6822, 0.3472, 0.6935, 0.345, 0.5984, 0.4998, 0.6023, 0.4997, 0.6988, 0.3549, 0.8619, 0.3507, 0.7817, 0.4996, 0.7882, 0.4994, 0.8688, 0.09794, 0.3321, 0.1056, 0.2545, 0.2172, 0.2339, 0.2111, 0.3178, 0.09079, 0.4994, -0.0001283, 0.4993, 0.001737, 0.4217, 0.09277, 0.4145, 0.6485, 0.7822, 0.6522, 0.6939, 0.7889, 0.6822, 0.7828, 0.7661, 0.9092, 0.5006, 0.795, 0.5004, 0.7935, 0.408, 0.9075, 0.4157, 0.3436, 0.4998, 0.205, 0.4996, 0.2068, 0.4071, 0.3453, 0.4011, 0.5003, 0.3012, 0.5002, 0.3977, 0.3453, 0.4011, 0.3478, 0.3061, 0.4997, 0.6988, 0.4996, 0.7882, 0.3507, 0.7817, 0.3472, 0.6935, 0.1049, 0.7443, 0.09746, 0.6666, 0.2106, 0.6813, 0.2165, 0.7652, 0.7828, 0.7661, 0.7889, 0.6822, 0.9021, 0.6679, 0.8944, 0.7455, 0.9929, 0.654, 0.9842, 0.7257, 0.8944, 0.7455, 0.9021, 0.6679, 0.09277, 0.4145, 0.09794, 0.3321, 0.2111, 0.3178, 0.2068, 0.4071, 0.2165, 0.7652, 0.2106, 0.6813, 0.3472, 0.6935, 0.3507, 0.7817, 0.345, 0.5984, 0.2065, 0.592, 0.205, 0.4996, 0.3436, 0.4998, 0.2068, 0.4071, 0.2111, 0.3178, 0.3478, 0.3061, 0.3453, 0.4011, 0.9072, 0.5855, 0.7932, 0.5929, 0.795, 0.5004, 0.9092, 0.5006, 0.7935, 0.408, 0.7894, 0.3187, 0.9025, 0.3334, 0.9075, 0.4157, 0.5002, 0.3977, 0.5003, 0.3012, 0.6528, 0.3065, 0.655, 0.4016, 0.3478, 0.3061, 0.3515, 0.2178, 0.5004, 0.2118, 0.5003, 0.3012, 0.6493, 0.2183, 0.6528, 0.3065, 0.5003, 0.3012, 0.5004, 0.2118, 0.655, 0.4016, 0.6528, 0.3065, 0.7894, 0.3187, 0.7935, 0.408, 0.6439, 0.8624, 0.6485, 0.7822, 0.7828, 0.7661, 0.7755, 0.843, 0.8951, 0.2557, 0.9025, 0.3334, 0.7894, 0.3187, 0.7835, 0.2348, 0.09794, 0.3321, 0.007122, 0.346, 0.0158, 0.2743, 0.1056, 0.2545, 0.3515, 0.2178, 0.3478, 0.3061, 0.2111, 0.3178, 0.2172, 0.2339, 0.09746, 0.6666, 0.006686, 0.6525, 0.001517, 0.5768, 0.09252, 0.5843, 0.09252, 0.5843, 0.09079, 0.4994, 0.205, 0.4996, 0.2065, 0.592, 0.345, 0.5984, 0.3472, 0.6935, 0.2106, 0.6813, 0.2065, 0.592, 0.4996, 0.7882, 0.4997, 0.6988, 0.6522, 0.6939, 0.6485, 0.7822, 0.6547, 0.5989, 0.6564, 0.5002, 0.795, 0.5004, 0.7932, 0.5929, 1.0, 0.5007, 0.9983, 0.5783, 0.9072, 0.5855, 0.9092, 0.5006, 0.001737, 0.4217, 0.007122, 0.346, 0.09794, 0.3321, 0.09277, 0.4145, 0.6547, 0.5989, 0.6522, 0.6939, 0.4997, 0.6988, 0.4998, 0.6023, 0.9072, 0.5855, 0.9021, 0.6679, 0.7889, 0.6822, 0.7932, 0.5929, 0.09079, 0.4994, 0.09277, 0.4145, 0.2068, 0.4071, 0.205, 0.4996, 0.1136, 0.8163, 0.1049, 0.7443, 0.2165, 0.7652, 0.2235, 0.8422, 0.6528, 0.3065, 0.6493, 0.2183, 0.7835, 0.2348, 0.7894, 0.3187, 0.5004, 0.2118, 0.5006, 0.1312, 0.6451, 0.1381, 0.6493, 0.2183, 0.09746, 0.6666, 0.09252, 0.5843, 0.2065, 0.592, 0.2106, 0.6813, 0.0158, 0.2743, 0.02632, 0.2079, 0.1145, 0.1825, 0.1056, 0.2545, 0.8951, 0.2557, 0.8864, 0.1837, 0.9745, 0.2094, 0.9848, 0.2757, 0.9842, 0.7257, 0.9737, 0.7921, 0.8855, 0.8175, 0.8944, 0.7455, 0.1136, 0.8163, 0.02549, 0.7906, 0.01516, 0.7243, 0.1049, 0.7443, 0.001517, 0.5768, -0.0001283, 0.4993, 0.09079, 0.4994, 0.09252, 0.5843, 0.3515, 0.2178, 0.3561, 0.1376, 0.5006, 0.1312, 0.5004, 0.2118, 0.9985, 0.4232, 1.0, 0.5007, 0.9092, 0.5006, 0.9075, 0.4157, 0.6439, 0.8624, 0.4994, 0.8688, 0.4996, 0.7882, 0.6485, 0.7822, 0.9983, 0.5783, 0.9929, 0.654, 0.9021, 0.6679, 0.9072, 0.5855, 0.3549, 0.8619, 0.2235, 0.8422, 0.2165, 0.7652, 0.3507, 0.7817, 0.01516, 0.7243, 0.006686, 0.6525, 0.09746, 0.6666, 0.1049, 0.7443, 0.1056, 0.2545, 0.1145, 0.1825, 0.2245, 0.157, 0.2172, 0.2339, 0.9848, 0.2757, 0.9933, 0.3475, 0.9025, 0.3334, 0.8951, 0.2557, 0.8855, 0.8175, 0.7755, 0.843, 0.7828, 0.7661, 0.8944, 0.7455, 0.2172, 0.2339, 0.2245, 0.157, 0.3561, 0.1376, 0.3515, 0.2178, 0.9933, 0.3475, 0.9985, 0.4232, 0.9075, 0.4157, 0.9025, 0.3334, 0.6564, 0.5002, 0.655, 0.4016, 0.7935, 0.408, 0.795, 0.5004, 0.522, 0.4816, 0.4998, 0.4757, 0.5002, 0.3977, 0.655, 0.4016, 0.478, 0.5184, 0.5002, 0.5243, 0.4998, 0.6023, 0.345, 0.5984, 0.4778, 0.4812, 0.4723, 0.4998, 0.3436, 0.4998, 0.3453, 0.4011, 0.4998, 0.4757, 0.4778, 0.4812, 0.3453, 0.4011, 0.5002, 0.3977, 0.5277, 0.5002, 0.522, 0.4816, 0.655, 0.4016, 0.6564, 0.5002, 0.5002, 0.5243, 0.5222, 0.5188, 0.6547, 0.5989, 0.4998, 0.6023, 0.4723, 0.4998, 0.478, 0.5184, 0.345, 0.5984, 0.3436, 0.4998, 0.5222, 0.5188, 0.5277, 0.5002, 0.6564, 0.5002, 0.6547, 0.5989, 0.5189, 0.4848, 0.4998, 0.4797, 0.4998, 0.4757, 0.522, 0.4816, 0.4811, 0.5152, 0.5002, 0.5203, 0.5002, 0.5243, 0.478, 0.5184, 0.4809, 0.4844, 0.4764, 0.4997, 0.4723, 0.4998, 0.4778, 0.4812, 0.4998, 0.4797, 0.4809, 0.4844, 0.4778, 0.4812, 0.4998, 0.4757, 0.5236, 0.5003, 0.5189, 0.4848, 0.522, 0.4816, 0.5277, 0.5002, 0.5002, 0.5203, 0.5191, 0.5156, 0.5222, 0.5188, 0.5002, 0.5243, 0.4764, 0.4997, 0.4811, 0.5152, 0.478, 0.5184, 0.4723, 0.4998, 0.5191, 0.5156, 0.5236, 0.5003, 0.5277, 0.5002, 0.5222, 0.5188, 0.5189, 0.4848, 0.5236, 0.5003, 0.5236, 0.5003, 0.5189, 0.4848, 0.4811, 0.5152, 0.4764, 0.4997, 0.4764, 0.4997, 0.4811, 0.5152, 0.5002, 0.5203, 0.4811, 0.5152, 0.4811, 0.5152, 0.5002, 0.5203, 0.4764, 0.4997, 0.4809, 0.4844, 0.4809, 0.4844, 0.4764, 0.4997])
me_plane_001.materials.append(mat_forcefield)
me_plane_001.materials.append(mat_handle)
me_plane_001.update()

# ---- objects
ob_plane = bpy.data.objects.new('Plane', me_plane)
ob_plane_001 = bpy.data.objects.new('Plane.001', me_plane_001)

# ---- transforms, parenting, visibility, modifiers, constraints
ob_plane.location = (0.0, 0.0, 0.0)
ob_plane_001.location = (0.0, 0.0, 0.0)

# ---- collection membership
col_collection.objects.link(ob_plane)
col_collection.objects.link(ob_plane_001)

# ---- scene / render settings (as saved in the file)
scene.frame_start = 1; scene.frame_end = 250; scene.frame_set(1)
scene.render.engine = 'BLENDER_EEVEE_NEXT'
bpy.context.view_layer.update()

# ---- added for rendering (the .blend has no active camera and no usable light): camera, sun
cam_auto = bpy.data.cameras.new('AutoCamera')
cam_auto.lens = 50.0
cam_auto.sensor_width = 36.0
cam_auto.clip_end = 1000.0
ob_auto_camera = bpy.data.objects.new('AutoCamera', cam_auto)
scene.collection.objects.link(ob_auto_camera)
ob_auto_camera.location = (1.7931, -2.14684, 1.43448)
ob_auto_camera.rotation_euler = (1.09748, -7.21219e-08, 0.694738)
scene.camera = ob_auto_camera
light_auto_sun = bpy.data.lights.new('AutoSun', 'SUN')
light_auto_sun.energy = 3.0
light_auto_sun.angle = 0.0523599
ob_auto_sun = bpy.data.objects.new('AutoSun', light_auto_sun)
scene.collection.objects.link(ob_auto_sun)
ob_auto_sun.rotation_euler = (0.872665, 0.174533, 0.523599)
bpy.context.view_layer.update()
